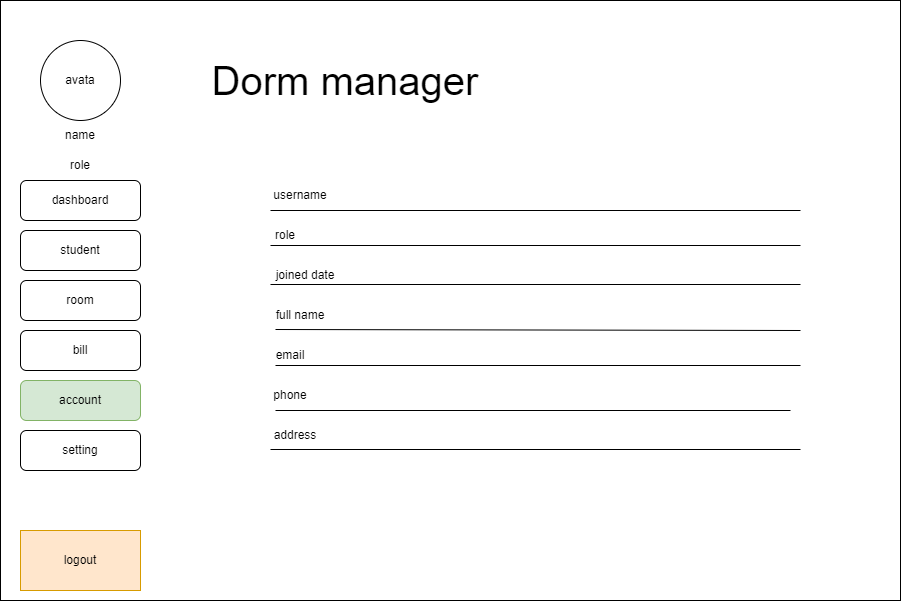

The diagram above was exported from draw.io. Its source (the exported page's mxGraphModel, read from the mxfile embedded in the PNG):
<mxGraphModel dx="992" dy="588" grid="1" gridSize="10" guides="1" tooltips="1" connect="1" arrows="1" fold="1" page="1" pageScale="1" pageWidth="850" pageHeight="1100" math="0" shadow="0">
  <root>
    <mxCell id="0" />
    <mxCell id="1" parent="0" />
    <mxCell id="r4BPqUQEFl6xnCnyQLER-56" value="" style="rounded=0;whiteSpace=wrap;html=1;" vertex="1" parent="1">
      <mxGeometry x="40" y="10" width="900" height="600" as="geometry" />
    </mxCell>
    <mxCell id="r4BPqUQEFl6xnCnyQLER-57" value="" style="ellipse;whiteSpace=wrap;html=1;aspect=fixed;" vertex="1" parent="1">
      <mxGeometry x="80" y="50" width="80" height="80" as="geometry" />
    </mxCell>
    <mxCell id="r4BPqUQEFl6xnCnyQLER-58" value="name" style="text;html=1;strokeColor=none;fillColor=none;align=center;verticalAlign=middle;whiteSpace=wrap;rounded=0;" vertex="1" parent="1">
      <mxGeometry x="70" y="130" width="100" height="30" as="geometry" />
    </mxCell>
    <mxCell id="r4BPqUQEFl6xnCnyQLER-59" value="role" style="text;html=1;strokeColor=none;fillColor=none;align=center;verticalAlign=middle;whiteSpace=wrap;rounded=0;" vertex="1" parent="1">
      <mxGeometry x="70" y="160" width="100" height="30" as="geometry" />
    </mxCell>
    <mxCell id="r4BPqUQEFl6xnCnyQLER-60" value="avata" style="text;html=1;strokeColor=none;fillColor=none;align=center;verticalAlign=middle;whiteSpace=wrap;rounded=0;" vertex="1" parent="1">
      <mxGeometry x="90" y="75" width="60" height="30" as="geometry" />
    </mxCell>
    <mxCell id="r4BPqUQEFl6xnCnyQLER-61" value="" style="rounded=0;whiteSpace=wrap;html=1;fillColor=#ffe6cc;strokeColor=#d79b00;" vertex="1" parent="1">
      <mxGeometry x="60" y="540" width="120" height="60" as="geometry" />
    </mxCell>
    <mxCell id="r4BPqUQEFl6xnCnyQLER-62" value="logout" style="text;html=1;strokeColor=none;fillColor=none;align=center;verticalAlign=middle;whiteSpace=wrap;rounded=0;" vertex="1" parent="1">
      <mxGeometry x="90" y="555" width="60" height="30" as="geometry" />
    </mxCell>
    <mxCell id="r4BPqUQEFl6xnCnyQLER-63" value="Dorm manager" style="text;html=1;strokeColor=none;fillColor=none;align=center;verticalAlign=middle;whiteSpace=wrap;rounded=0;fontSize=40;" vertex="1" parent="1">
      <mxGeometry x="220" y="75" width="330" height="30" as="geometry" />
    </mxCell>
    <mxCell id="r4BPqUQEFl6xnCnyQLER-64" value="" style="rounded=0;whiteSpace=wrap;html=1;fontSize=40;" vertex="1" parent="1">
      <mxGeometry x="570" y="190" width="240" height="100" as="geometry" />
    </mxCell>
    <mxCell id="r4BPqUQEFl6xnCnyQLER-65" value="" style="rounded=0;whiteSpace=wrap;html=1;fontSize=40;" vertex="1" parent="1">
      <mxGeometry x="280" y="330" width="240" height="100" as="geometry" />
    </mxCell>
    <mxCell id="r4BPqUQEFl6xnCnyQLER-66" value="" style="rounded=0;whiteSpace=wrap;html=1;fontSize=40;" vertex="1" parent="1">
      <mxGeometry x="570" y="330" width="240" height="100" as="geometry" />
    </mxCell>
    <mxCell id="r4BPqUQEFl6xnCnyQLER-67" value="total room" style="text;html=1;strokeColor=none;fillColor=none;align=center;verticalAlign=middle;whiteSpace=wrap;rounded=0;fontSize=12;" vertex="1" parent="1">
      <mxGeometry x="660" y="225" width="60" height="30" as="geometry" />
    </mxCell>
    <mxCell id="r4BPqUQEFl6xnCnyQLER-68" value="free slot" style="text;html=1;strokeColor=none;fillColor=none;align=center;verticalAlign=middle;whiteSpace=wrap;rounded=0;fontSize=12;" vertex="1" parent="1">
      <mxGeometry x="370" y="365" width="60" height="30" as="geometry" />
    </mxCell>
    <mxCell id="r4BPqUQEFl6xnCnyQLER-69" value="electricity and water bill" style="text;html=1;strokeColor=none;fillColor=none;align=center;verticalAlign=middle;whiteSpace=wrap;rounded=0;fontSize=12;" vertex="1" parent="1">
      <mxGeometry x="660" y="365" width="60" height="30" as="geometry" />
    </mxCell>
    <mxCell id="r4BPqUQEFl6xnCnyQLER-70" value="" style="rounded=1;whiteSpace=wrap;html=1;fontSize=12;" vertex="1" parent="1">
      <mxGeometry x="60" y="190" width="120" height="60" as="geometry" />
    </mxCell>
    <mxCell id="r4BPqUQEFl6xnCnyQLER-71" value="" style="rounded=0;whiteSpace=wrap;html=1;" vertex="1" parent="1">
      <mxGeometry x="40" y="10" width="900" height="600" as="geometry" />
    </mxCell>
    <mxCell id="r4BPqUQEFl6xnCnyQLER-72" value="" style="ellipse;whiteSpace=wrap;html=1;aspect=fixed;" vertex="1" parent="1">
      <mxGeometry x="80" y="50" width="80" height="80" as="geometry" />
    </mxCell>
    <mxCell id="r4BPqUQEFl6xnCnyQLER-73" value="name" style="text;html=1;strokeColor=none;fillColor=none;align=center;verticalAlign=middle;whiteSpace=wrap;rounded=0;" vertex="1" parent="1">
      <mxGeometry x="70" y="130" width="100" height="30" as="geometry" />
    </mxCell>
    <mxCell id="r4BPqUQEFl6xnCnyQLER-74" value="role" style="text;html=1;strokeColor=none;fillColor=none;align=center;verticalAlign=middle;whiteSpace=wrap;rounded=0;" vertex="1" parent="1">
      <mxGeometry x="70" y="160" width="100" height="30" as="geometry" />
    </mxCell>
    <mxCell id="r4BPqUQEFl6xnCnyQLER-75" value="avata" style="text;html=1;strokeColor=none;fillColor=none;align=center;verticalAlign=middle;whiteSpace=wrap;rounded=0;" vertex="1" parent="1">
      <mxGeometry x="90" y="75" width="60" height="30" as="geometry" />
    </mxCell>
    <mxCell id="r4BPqUQEFl6xnCnyQLER-76" value="" style="rounded=0;whiteSpace=wrap;html=1;fillColor=#ffe6cc;strokeColor=#d79b00;" vertex="1" parent="1">
      <mxGeometry x="60" y="540" width="120" height="60" as="geometry" />
    </mxCell>
    <mxCell id="r4BPqUQEFl6xnCnyQLER-77" value="logout" style="text;html=1;strokeColor=none;fillColor=none;align=center;verticalAlign=middle;whiteSpace=wrap;rounded=0;" vertex="1" parent="1">
      <mxGeometry x="90" y="555" width="60" height="30" as="geometry" />
    </mxCell>
    <mxCell id="r4BPqUQEFl6xnCnyQLER-78" value="Dorm manager" style="text;html=1;strokeColor=none;fillColor=none;align=center;verticalAlign=middle;whiteSpace=wrap;rounded=0;fontSize=40;" vertex="1" parent="1">
      <mxGeometry x="220" y="75" width="330" height="30" as="geometry" />
    </mxCell>
    <mxCell id="r4BPqUQEFl6xnCnyQLER-79" value="" style="rounded=1;whiteSpace=wrap;html=1;fontSize=12;" vertex="1" parent="1">
      <mxGeometry x="60" y="190" width="120" height="40" as="geometry" />
    </mxCell>
    <mxCell id="r4BPqUQEFl6xnCnyQLER-80" value="" style="rounded=1;whiteSpace=wrap;html=1;fontSize=12;" vertex="1" parent="1">
      <mxGeometry x="60" y="240" width="120" height="40" as="geometry" />
    </mxCell>
    <mxCell id="r4BPqUQEFl6xnCnyQLER-81" value="" style="rounded=1;whiteSpace=wrap;html=1;fontSize=12;fillColor=#d5e8d4;strokeColor=#82b366;" vertex="1" parent="1">
      <mxGeometry x="60" y="390" width="120" height="40" as="geometry" />
    </mxCell>
    <mxCell id="r4BPqUQEFl6xnCnyQLER-82" value="" style="rounded=1;whiteSpace=wrap;html=1;fontSize=12;" vertex="1" parent="1">
      <mxGeometry x="60" y="340" width="120" height="40" as="geometry" />
    </mxCell>
    <mxCell id="r4BPqUQEFl6xnCnyQLER-83" value="" style="rounded=1;whiteSpace=wrap;html=1;fontSize=12;" vertex="1" parent="1">
      <mxGeometry x="60" y="290" width="120" height="40" as="geometry" />
    </mxCell>
    <mxCell id="r4BPqUQEFl6xnCnyQLER-84" value="" style="rounded=1;whiteSpace=wrap;html=1;fontSize=12;" vertex="1" parent="1">
      <mxGeometry x="60" y="440" width="120" height="40" as="geometry" />
    </mxCell>
    <mxCell id="r4BPqUQEFl6xnCnyQLER-85" value="dashboard" style="text;html=1;strokeColor=none;fillColor=none;align=center;verticalAlign=middle;whiteSpace=wrap;rounded=0;fontSize=12;" vertex="1" parent="1">
      <mxGeometry x="90" y="195" width="60" height="30" as="geometry" />
    </mxCell>
    <mxCell id="r4BPqUQEFl6xnCnyQLER-86" value="student" style="text;html=1;strokeColor=none;fillColor=none;align=center;verticalAlign=middle;whiteSpace=wrap;rounded=0;fontSize=12;" vertex="1" parent="1">
      <mxGeometry x="90" y="245" width="60" height="30" as="geometry" />
    </mxCell>
    <mxCell id="r4BPqUQEFl6xnCnyQLER-87" value="room" style="text;html=1;strokeColor=none;fillColor=none;align=center;verticalAlign=middle;whiteSpace=wrap;rounded=0;fontSize=12;" vertex="1" parent="1">
      <mxGeometry x="90" y="295" width="60" height="30" as="geometry" />
    </mxCell>
    <mxCell id="r4BPqUQEFl6xnCnyQLER-88" value="bill" style="text;html=1;strokeColor=none;fillColor=none;align=center;verticalAlign=middle;whiteSpace=wrap;rounded=0;fontSize=12;" vertex="1" parent="1">
      <mxGeometry x="90" y="345" width="60" height="30" as="geometry" />
    </mxCell>
    <mxCell id="r4BPqUQEFl6xnCnyQLER-89" value="account" style="text;html=1;strokeColor=none;fillColor=none;align=center;verticalAlign=middle;whiteSpace=wrap;rounded=0;fontSize=12;" vertex="1" parent="1">
      <mxGeometry x="90" y="395" width="60" height="30" as="geometry" />
    </mxCell>
    <mxCell id="r4BPqUQEFl6xnCnyQLER-90" value="setting" style="text;html=1;strokeColor=none;fillColor=none;align=center;verticalAlign=middle;whiteSpace=wrap;rounded=0;fontSize=12;" vertex="1" parent="1">
      <mxGeometry x="90" y="445" width="60" height="30" as="geometry" />
    </mxCell>
    <mxCell id="r4BPqUQEFl6xnCnyQLER-97" value="username" style="text;html=1;strokeColor=none;fillColor=none;align=center;verticalAlign=middle;whiteSpace=wrap;rounded=0;fontSize=12;" vertex="1" parent="1">
      <mxGeometry x="310" y="190" width="60" height="30" as="geometry" />
    </mxCell>
    <mxCell id="r4BPqUQEFl6xnCnyQLER-98" value="role" style="text;html=1;strokeColor=none;fillColor=none;align=center;verticalAlign=middle;whiteSpace=wrap;rounded=0;fontSize=12;" vertex="1" parent="1">
      <mxGeometry x="310" y="230" width="30" height="30" as="geometry" />
    </mxCell>
    <mxCell id="r4BPqUQEFl6xnCnyQLER-99" value="email" style="text;html=1;strokeColor=none;fillColor=none;align=center;verticalAlign=middle;whiteSpace=wrap;rounded=0;fontSize=12;" vertex="1" parent="1">
      <mxGeometry x="315" y="350" width="30" height="30" as="geometry" />
    </mxCell>
    <mxCell id="r4BPqUQEFl6xnCnyQLER-100" value="address" style="text;html=1;strokeColor=none;fillColor=none;align=center;verticalAlign=middle;whiteSpace=wrap;rounded=0;fontSize=12;" vertex="1" parent="1">
      <mxGeometry x="310" y="430" width="50" height="30" as="geometry" />
    </mxCell>
    <mxCell id="r4BPqUQEFl6xnCnyQLER-101" value="joined date" style="text;html=1;strokeColor=none;fillColor=none;align=center;verticalAlign=middle;whiteSpace=wrap;rounded=0;fontSize=12;" vertex="1" parent="1">
      <mxGeometry x="310" y="270" width="70" height="30" as="geometry" />
    </mxCell>
    <mxCell id="r4BPqUQEFl6xnCnyQLER-102" value="phone" style="text;html=1;strokeColor=none;fillColor=none;align=center;verticalAlign=middle;whiteSpace=wrap;rounded=0;fontSize=12;" vertex="1" parent="1">
      <mxGeometry x="310" y="390" width="40" height="30" as="geometry" />
    </mxCell>
    <mxCell id="r4BPqUQEFl6xnCnyQLER-103" value="full name" style="text;html=1;strokeColor=none;fillColor=none;align=center;verticalAlign=middle;whiteSpace=wrap;rounded=0;fontSize=12;" vertex="1" parent="1">
      <mxGeometry x="310" y="310" width="60" height="30" as="geometry" />
    </mxCell>
    <mxCell id="r4BPqUQEFl6xnCnyQLER-104" value="" style="endArrow=none;html=1;rounded=0;fontSize=12;exitX=0;exitY=1;exitDx=0;exitDy=0;" edge="1" parent="1" source="r4BPqUQEFl6xnCnyQLER-97">
      <mxGeometry width="50" height="50" relative="1" as="geometry">
        <mxPoint x="440" y="300" as="sourcePoint" />
        <mxPoint x="840" y="220" as="targetPoint" />
        <Array as="points" />
      </mxGeometry>
    </mxCell>
    <mxCell id="r4BPqUQEFl6xnCnyQLER-105" value="" style="endArrow=none;html=1;rounded=0;fontSize=12;exitX=0;exitY=1;exitDx=0;exitDy=0;" edge="1" parent="1">
      <mxGeometry width="50" height="50" relative="1" as="geometry">
        <mxPoint x="310" y="294" as="sourcePoint" />
        <mxPoint x="840" y="294" as="targetPoint" />
        <Array as="points" />
      </mxGeometry>
    </mxCell>
    <mxCell id="r4BPqUQEFl6xnCnyQLER-106" value="" style="endArrow=none;html=1;rounded=0;fontSize=12;exitX=0;exitY=1;exitDx=0;exitDy=0;" edge="1" parent="1">
      <mxGeometry width="50" height="50" relative="1" as="geometry">
        <mxPoint x="310" y="255" as="sourcePoint" />
        <mxPoint x="840" y="255" as="targetPoint" />
        <Array as="points" />
      </mxGeometry>
    </mxCell>
    <mxCell id="r4BPqUQEFl6xnCnyQLER-107" value="" style="endArrow=none;html=1;rounded=0;fontSize=12;exitX=0;exitY=1;exitDx=0;exitDy=0;" edge="1" parent="1">
      <mxGeometry width="50" height="50" relative="1" as="geometry">
        <mxPoint x="315" y="339" as="sourcePoint" />
        <mxPoint x="840" y="340" as="targetPoint" />
        <Array as="points" />
      </mxGeometry>
    </mxCell>
    <mxCell id="r4BPqUQEFl6xnCnyQLER-108" value="" style="endArrow=none;html=1;rounded=0;fontSize=12;exitX=0;exitY=1;exitDx=0;exitDy=0;" edge="1" parent="1">
      <mxGeometry width="50" height="50" relative="1" as="geometry">
        <mxPoint x="315" y="375" as="sourcePoint" />
        <mxPoint x="840" y="375" as="targetPoint" />
        <Array as="points" />
      </mxGeometry>
    </mxCell>
    <mxCell id="r4BPqUQEFl6xnCnyQLER-109" value="" style="endArrow=none;html=1;rounded=0;fontSize=12;exitX=0;exitY=1;exitDx=0;exitDy=0;" edge="1" parent="1">
      <mxGeometry width="50" height="50" relative="1" as="geometry">
        <mxPoint x="315" y="420" as="sourcePoint" />
        <mxPoint x="830" y="420" as="targetPoint" />
        <Array as="points" />
      </mxGeometry>
    </mxCell>
    <mxCell id="r4BPqUQEFl6xnCnyQLER-110" value="" style="endArrow=none;html=1;rounded=0;fontSize=12;exitX=0;exitY=1;exitDx=0;exitDy=0;" edge="1" parent="1">
      <mxGeometry width="50" height="50" relative="1" as="geometry">
        <mxPoint x="310" y="459" as="sourcePoint" />
        <mxPoint x="840" y="459" as="targetPoint" />
        <Array as="points" />
      </mxGeometry>
    </mxCell>
  </root>
</mxGraphModel>